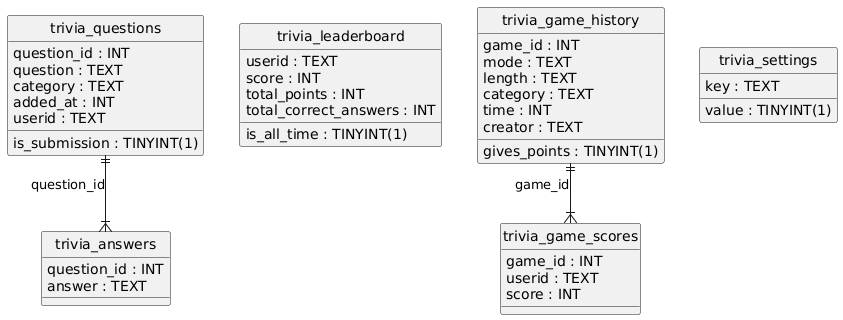

The diagram above was rendered by PlantUML. Its source (embedded in the PNG):
@startuml
hide circle
skinparam linetype ortho

entity "trivia_questions" as trivia_questions {
  question_id : INT
  question : TEXT
  category : TEXT
  added_at : INT
  userid : TEXT
  is_submission : TINYINT(1)
}

entity "trivia_answers" as trivia_answers {
  question_id : INT
  answer : TEXT
}

entity "trivia_leaderboard" as trivia_leaderboard {
  userid : TEXT
  score : INT
  total_points : INT
  total_correct_answers : INT
  is_all_time : TINYINT(1)
}

entity "trivia_game_history" as trivia_game_history {
  game_id : INT
  mode : TEXT
  length : TEXT
  category : TEXT
  time : INT
  creator : TEXT
  gives_points : TINYINT(1)
}

entity "trivia_game_scores" as trivia_game_scores {
  game_id : INT
  userid : TEXT
  score : INT
}

entity "trivia_settings" as trivia_settings {
  key : TEXT
  value : TINYINT(1)
}

trivia_questions ||--|{ trivia_answers : "question_id"
trivia_game_history ||--|{ trivia_game_scores : "game_id"
@enduml